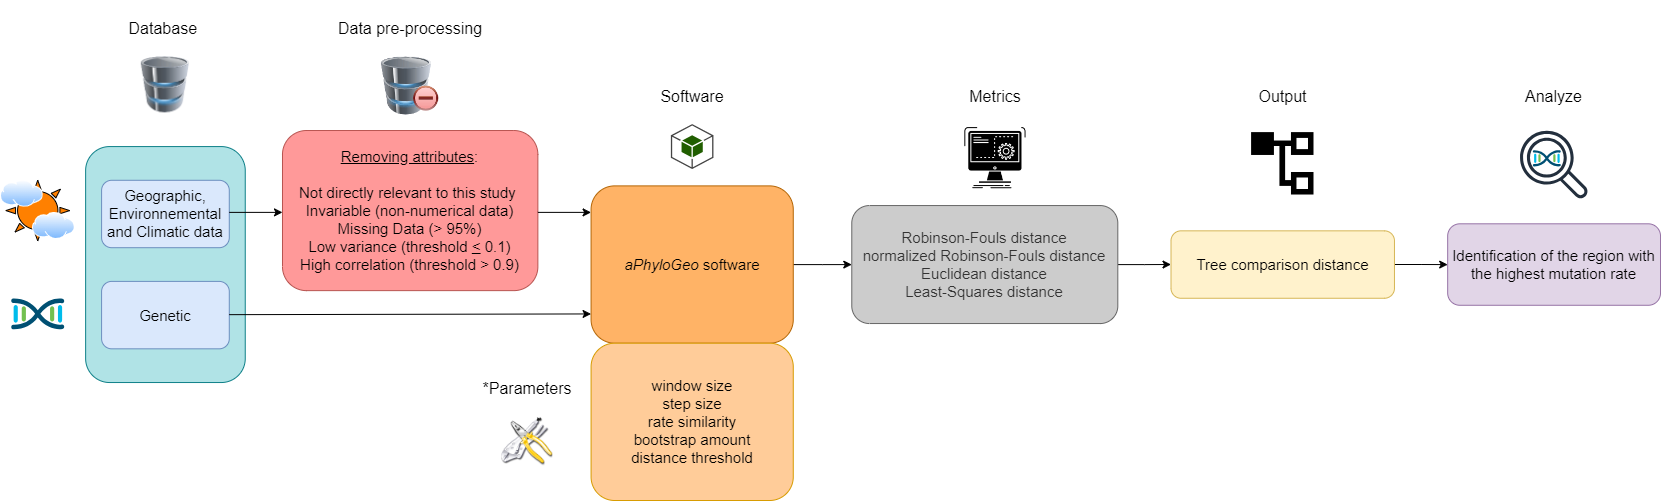

The diagram above was exported from draw.io. Its source (the exported page's mxGraphModel, read from the mxfile embedded in the PNG):
<mxGraphModel dx="1583" dy="392" grid="1" gridSize="10" guides="1" tooltips="1" connect="1" arrows="1" fold="1" page="1" pageScale="1" pageWidth="827" pageHeight="1169" math="0" shadow="0">
  <root>
    <mxCell id="0" />
    <mxCell id="1" parent="0" />
    <mxCell id="uiCsQ9Mk5P981hUro8Ao-3" value="" style="group" vertex="1" connectable="0" parent="1">
      <mxGeometry x="-90" y="60" width="1660" height="500" as="geometry" />
    </mxCell>
    <mxCell id="SzXXKODQA_d7fAglRIwC-3" value="" style="rounded=1;whiteSpace=wrap;html=1;fillColor=#b0e3e6;strokeColor=#0e8088;" parent="uiCsQ9Mk5P981hUro8Ao-3" vertex="1">
      <mxGeometry x="85.12820512820512" y="146.06741573033707" width="159.61538461538464" height="235.95505617977528" as="geometry" />
    </mxCell>
    <mxCell id="SzXXKODQA_d7fAglRIwC-4" value="&lt;font style=&quot;font-size: 15px;&quot;&gt;Geographic, Environnemental and Climatic data&lt;/font&gt;" style="rounded=1;whiteSpace=wrap;html=1;fillColor=#dae8fc;strokeColor=#6c8ebf;" parent="uiCsQ9Mk5P981hUro8Ao-3" vertex="1">
      <mxGeometry x="101.08974358974359" y="179.77528089887642" width="127.6923076923077" height="67.41573033707866" as="geometry" />
    </mxCell>
    <mxCell id="SzXXKODQA_d7fAglRIwC-5" value="&lt;font style=&quot;font-size: 15px;&quot;&gt;Genetic&lt;/font&gt;" style="rounded=1;whiteSpace=wrap;html=1;fillColor=#dae8fc;strokeColor=#6c8ebf;" parent="uiCsQ9Mk5P981hUro8Ao-3" vertex="1">
      <mxGeometry x="101.08974358974359" y="280.89887640449444" width="127.6923076923077" height="67.41573033707866" as="geometry" />
    </mxCell>
    <mxCell id="SzXXKODQA_d7fAglRIwC-6" value="&lt;div style=&quot;font-size: 15px;&quot;&gt;&lt;span style=&quot;background-color: initial;&quot;&gt;&lt;font style=&quot;font-size: 15px;&quot;&gt;&lt;u style=&quot;&quot;&gt;Removing attributes&lt;/u&gt;:&lt;/font&gt;&lt;/span&gt;&lt;/div&gt;&lt;div style=&quot;font-size: 15px;&quot;&gt;&lt;span style=&quot;background-color: initial;&quot;&gt;&lt;font style=&quot;font-size: 15px;&quot;&gt;&lt;br&gt;&lt;/font&gt;&lt;/span&gt;&lt;/div&gt;&lt;div style=&quot;font-size: 15px;&quot;&gt;&lt;font style=&quot;font-size: 15px;&quot;&gt;&lt;span style=&quot;background-color: initial;&quot;&gt;Not directly relevant to this study&amp;nbsp;&lt;/span&gt;&lt;br&gt;&lt;span style=&quot;background-color: initial;&quot;&gt;Invariable (non-numerical data)&lt;/span&gt;&lt;br&gt;&lt;span style=&quot;background-color: initial;&quot;&gt;Missing Data (&amp;gt; 95%)&lt;/span&gt;&lt;br&gt;&lt;span style=&quot;background-color: initial;&quot;&gt;Low variance (threshold&amp;nbsp;&lt;/span&gt;&lt;u style=&quot;background-color: initial;&quot;&gt;&amp;lt;&lt;/u&gt;&lt;span style=&quot;background-color: initial;&quot;&gt; 0.1)&lt;/span&gt;&lt;br&gt;&lt;/font&gt;&lt;/div&gt;&lt;div style=&quot;font-size: 15px;&quot;&gt;&lt;span style=&quot;background-color: initial;&quot;&gt;&lt;font style=&quot;font-size: 15px;&quot;&gt;&lt;font style=&quot;font-size: 15px;&quot;&gt;High correlation (threshold &amp;gt; 0.9&lt;/font&gt;&lt;font style=&quot;font-size: 15px;&quot;&gt;)&lt;/font&gt;&lt;/font&gt;&lt;/span&gt;&lt;/div&gt;" style="rounded=1;whiteSpace=wrap;html=1;fillColor=#FF9999;strokeColor=#b85450;align=center;" parent="uiCsQ9Mk5P981hUro8Ao-3" vertex="1">
      <mxGeometry x="281.9871794871795" y="130.02247191011236" width="255.3846153846154" height="160.1123595505618" as="geometry" />
    </mxCell>
    <mxCell id="SzXXKODQA_d7fAglRIwC-53" value="" style="edgeStyle=orthogonalEdgeStyle;rounded=0;orthogonalLoop=1;jettySize=auto;html=1;" parent="uiCsQ9Mk5P981hUro8Ao-3" source="SzXXKODQA_d7fAglRIwC-7" target="SzXXKODQA_d7fAglRIwC-25" edge="1">
      <mxGeometry relative="1" as="geometry" />
    </mxCell>
    <mxCell id="SzXXKODQA_d7fAglRIwC-7" value="&lt;font style=&quot;font-size: 15px;&quot;&gt;&lt;i&gt;aPhyloGeo&lt;/i&gt; software&lt;/font&gt;" style="rounded=1;whiteSpace=wrap;html=1;fillColor=#FFB366;strokeColor=#b46504;" parent="uiCsQ9Mk5P981hUro8Ao-3" vertex="1">
      <mxGeometry x="590.5769230769231" y="185.3932584269663" width="202.17948717948718" height="157.30337078651687" as="geometry" />
    </mxCell>
    <mxCell id="SzXXKODQA_d7fAglRIwC-8" value="" style="endArrow=classic;html=1;rounded=0;entryX=0;entryY=0.814;entryDx=0;entryDy=0;entryPerimeter=0;" parent="uiCsQ9Mk5P981hUro8Ao-3" target="SzXXKODQA_d7fAglRIwC-7" edge="1">
      <mxGeometry width="50" height="50" relative="1" as="geometry">
        <mxPoint x="228.78205128205127" y="314.1573033707865" as="sourcePoint" />
        <mxPoint x="590.5769230769231" y="313.48314606741576" as="targetPoint" />
      </mxGeometry>
    </mxCell>
    <mxCell id="SzXXKODQA_d7fAglRIwC-9" value="&lt;div style=&quot;margin-top: 0px; margin-bottom: 0px; padding-left: 0px; padding-right: 0px; font-size: 15px;&quot;&gt;&lt;span style=&quot;background-color: initial; font-size: 15px;&quot;&gt;window size&lt;br&gt;&lt;/span&gt;&lt;span style=&quot;background-color: initial; font-size: 15px;&quot;&gt;step size&lt;br&gt;&lt;/span&gt;&lt;span style=&quot;background-color: initial; font-size: 15px;&quot;&gt;rate similarity&lt;/span&gt;&lt;br style=&quot;&quot;&gt;&lt;span style=&quot;background-color: initial; font-size: 15px;&quot;&gt;bootstrap amount&lt;/span&gt;&lt;br style=&quot;&quot;&gt;&lt;span style=&quot;background-color: initial; font-size: 15px;&quot;&gt;distance threshold&lt;/span&gt;&lt;br&gt;&lt;/div&gt;" style="rounded=1;whiteSpace=wrap;html=1;align=center;fillColor=#FFCC99;strokeColor=#d79b00;" parent="uiCsQ9Mk5P981hUro8Ao-3" vertex="1">
      <mxGeometry x="590.5769230769231" y="342.69662921348316" width="202.17948717948718" height="157.30337078651687" as="geometry" />
    </mxCell>
    <mxCell id="SzXXKODQA_d7fAglRIwC-44" value="" style="edgeStyle=orthogonalEdgeStyle;rounded=0;orthogonalLoop=1;jettySize=auto;html=1;" parent="uiCsQ9Mk5P981hUro8Ao-3" source="SzXXKODQA_d7fAglRIwC-12" target="SzXXKODQA_d7fAglRIwC-39" edge="1">
      <mxGeometry relative="1" as="geometry" />
    </mxCell>
    <mxCell id="SzXXKODQA_d7fAglRIwC-12" value="&lt;font style=&quot;font-size: 15px;&quot;&gt;Tree comparison distance&lt;/font&gt;" style="rounded=1;whiteSpace=wrap;html=1;fillColor=#fff2cc;strokeColor=#d6b656;" parent="uiCsQ9Mk5P981hUro8Ao-3" vertex="1">
      <mxGeometry x="1170.5128205128206" y="230.3370786516854" width="223.46153846153848" height="67.41573033707866" as="geometry" />
    </mxCell>
    <mxCell id="SzXXKODQA_d7fAglRIwC-13" value="Database&amp;nbsp;" style="text;html=1;align=center;verticalAlign=middle;whiteSpace=wrap;rounded=0;fontSize=16;" parent="uiCsQ9Mk5P981hUro8Ao-3" vertex="1">
      <mxGeometry x="133.01282051282053" y="11.235955056179776" width="63.84615384615385" height="33.70786516853933" as="geometry" />
    </mxCell>
    <mxCell id="SzXXKODQA_d7fAglRIwC-14" value="Data pre-processing" style="text;html=1;align=center;verticalAlign=middle;whiteSpace=wrap;rounded=0;fontSize=16;" parent="uiCsQ9Mk5P981hUro8Ao-3" vertex="1">
      <mxGeometry x="329.8717948717949" width="159.61538461538464" height="56.17977528089888" as="geometry" />
    </mxCell>
    <mxCell id="SzXXKODQA_d7fAglRIwC-15" value="Output" style="text;html=1;align=center;verticalAlign=middle;whiteSpace=wrap;rounded=0;fontSize=16;" parent="uiCsQ9Mk5P981hUro8Ao-3" vertex="1">
      <mxGeometry x="1251.650641025641" y="67.41573033707866" width="61.18589743589744" height="56.17977528089888" as="geometry" />
    </mxCell>
    <mxCell id="SzXXKODQA_d7fAglRIwC-16" value="*Parameters" style="text;html=1;align=center;verticalAlign=middle;whiteSpace=wrap;rounded=0;fontSize=16;rotation=0;" parent="uiCsQ9Mk5P981hUro8Ao-3" vertex="1">
      <mxGeometry x="478.84615384615387" y="359.55056179775283" width="95.76923076923077" height="56.17977528089888" as="geometry" />
    </mxCell>
    <mxCell id="SzXXKODQA_d7fAglRIwC-17" value="" style="image;html=1;image=img/lib/clip_art/computers/Database_Minus_128x128.png" parent="uiCsQ9Mk5P981hUro8Ao-3" vertex="1">
      <mxGeometry x="378.55448717948724" y="56.17977528089888" width="62.25" height="58.42696629213483" as="geometry" />
    </mxCell>
    <mxCell id="SzXXKODQA_d7fAglRIwC-18" value="" style="image;html=1;image=img/lib/clip_art/computers/Database_128x128.png" parent="uiCsQ9Mk5P981hUro8Ao-3" vertex="1">
      <mxGeometry x="135.67307692307693" y="56.17977528089888" width="58.52564102564103" height="56.17977528089888" as="geometry" />
    </mxCell>
    <mxCell id="SzXXKODQA_d7fAglRIwC-19" value="" style="outlineConnect=0;dashed=0;verticalLabelPosition=bottom;verticalAlign=top;align=center;html=1;shape=mxgraph.aws3.android;fillColor=#205E00;gradientColor=none;" parent="uiCsQ9Mk5P981hUro8Ao-3" vertex="1">
      <mxGeometry x="670.3846153846155" y="123.59550561797752" width="42.56410256410256" height="44.943820224719104" as="geometry" />
    </mxCell>
    <mxCell id="SzXXKODQA_d7fAglRIwC-20" value="" style="shape=image;html=1;verticalAlign=top;verticalLabelPosition=bottom;labelBackgroundColor=#ffffff;imageAspect=0;aspect=fixed;image=https://cdn1.iconfinder.com/data/icons/CrystalClear/128x128/apps/package_utilities.png" parent="uiCsQ9Mk5P981hUro8Ao-3" vertex="1">
      <mxGeometry x="501.19230769230774" y="415.7303370786517" width="51.07692307692308" height="51.07692307692308" as="geometry" />
    </mxCell>
    <mxCell id="SzXXKODQA_d7fAglRIwC-21" value="" style="shape=image;html=1;verticalAlign=top;verticalLabelPosition=bottom;labelBackgroundColor=#ffffff;imageAspect=0;aspect=fixed;image=https://cdn2.iconfinder.com/data/icons/css-vol-2/24/list-tree-128.png" parent="uiCsQ9Mk5P981hUro8Ao-3" vertex="1">
      <mxGeometry x="1248.1923076923078" y="129.21348314606743" width="68.1025641025641" height="68.1025641025641" as="geometry" />
    </mxCell>
    <mxCell id="SzXXKODQA_d7fAglRIwC-43" value="" style="edgeStyle=orthogonalEdgeStyle;rounded=0;orthogonalLoop=1;jettySize=auto;html=1;" parent="uiCsQ9Mk5P981hUro8Ao-3" source="SzXXKODQA_d7fAglRIwC-25" target="SzXXKODQA_d7fAglRIwC-12" edge="1">
      <mxGeometry relative="1" as="geometry" />
    </mxCell>
    <mxCell id="SzXXKODQA_d7fAglRIwC-25" value="&lt;div style=&quot;margin-top: 0px; margin-bottom: 0px; padding-left: 0px; padding-right: 0px; font-size: 15px;&quot;&gt;&lt;span style=&quot;background-color: initial; font-size: 15px;&quot;&gt;Robinson-Fouls distance&lt;br&gt;&lt;/span&gt;&lt;span style=&quot;background-color: initial; font-size: 15px;&quot;&gt;normalized Robinson-Fouls distance&lt;br&gt;&lt;/span&gt;&lt;span style=&quot;font-size: 15px;&quot;&gt;Euclidean distance&lt;/span&gt;&lt;br style=&quot;&quot;&gt;&lt;span style=&quot;font-size: 15px;&quot;&gt;Least-Squares distance&lt;/span&gt;&lt;/div&gt;" style="rounded=1;whiteSpace=wrap;html=1;align=center;fillColor=#CCCCCC;strokeColor=#666666;fontColor=#333333;" parent="uiCsQ9Mk5P981hUro8Ao-3" vertex="1">
      <mxGeometry x="851.2820512820514" y="205.05617977528092" width="266.02564102564105" height="117.97752808988764" as="geometry" />
    </mxCell>
    <mxCell id="SzXXKODQA_d7fAglRIwC-39" value="&lt;font style=&quot;font-size: 15px;&quot;&gt;Identification of the region with the highest mutation rate&lt;/font&gt;" style="rounded=1;whiteSpace=wrap;html=1;align=center;fillColor=#e1d5e7;strokeColor=#9673a6;" parent="uiCsQ9Mk5P981hUro8Ao-3" vertex="1">
      <mxGeometry x="1447.1794871794873" y="223.31460674157304" width="212.82051282051285" height="81.46067415730337" as="geometry" />
    </mxCell>
    <mxCell id="SzXXKODQA_d7fAglRIwC-47" value="" style="shape=image;html=1;verticalAlign=top;verticalLabelPosition=bottom;labelBackgroundColor=#ffffff;imageAspect=0;aspect=fixed;image=https://cdn1.iconfinder.com/data/icons/competitive-strategy-and-corporate-training/512/597_Command_computer_function_process_progress_game_gaming_genres_programing-128.png" parent="uiCsQ9Mk5P981hUro8Ao-3" vertex="1">
      <mxGeometry x="960.8846153846155" y="123.59550561797752" width="68.1025641025641" height="68.1025641025641" as="geometry" />
    </mxCell>
    <mxCell id="SzXXKODQA_d7fAglRIwC-54" value="" style="points=[[0.5,0.37,0],[1,0.09,0],[1,0.9,0],[0,0.08,0],[0,0.91,0],[0.5,0.61,0],[0.045,0.5,0],[0.96,0.5,0]];verticalLabelPosition=bottom;sketch=0;html=1;verticalAlign=top;aspect=fixed;align=center;pointerEvents=1;shape=mxgraph.cisco19.cisco_dna;fillColor=#005073;strokeColor=none;" parent="uiCsQ9Mk5P981hUro8Ao-3" vertex="1">
      <mxGeometry x="10.64102564102564" y="297.75280898876406" width="53.20512820512821" height="31.923076923076923" as="geometry" />
    </mxCell>
    <mxCell id="SzXXKODQA_d7fAglRIwC-57" value="" style="verticalLabelPosition=bottom;verticalAlign=top;html=1;shape=mxgraph.basic.sun;fillColor=#FF8000;" parent="uiCsQ9Mk5P981hUro8Ao-3" vertex="1">
      <mxGeometry x="5.32051282051282" y="179.77528089887642" width="63.84615384615385" height="60.60674157303371" as="geometry" />
    </mxCell>
    <mxCell id="SzXXKODQA_d7fAglRIwC-56" value="" style="image;aspect=fixed;perimeter=ellipsePerimeter;html=1;align=center;shadow=0;dashed=0;spacingTop=3;image=img/lib/active_directory/internet_cloud.svg;" parent="uiCsQ9Mk5P981hUro8Ao-3" vertex="1">
      <mxGeometry y="179.77528089887645" width="42.84076923076923" height="26.996282051282055" as="geometry" />
    </mxCell>
    <mxCell id="SzXXKODQA_d7fAglRIwC-58" value="Software" style="text;html=1;align=center;verticalAlign=middle;whiteSpace=wrap;rounded=0;fontSize=16;" parent="uiCsQ9Mk5P981hUro8Ao-3" vertex="1">
      <mxGeometry x="611.8589743589745" y="67.41573033707866" width="159.61538461538464" height="56.17977528089888" as="geometry" />
    </mxCell>
    <mxCell id="SzXXKODQA_d7fAglRIwC-59" value="Metrics" style="text;html=1;align=center;verticalAlign=middle;whiteSpace=wrap;rounded=0;fontSize=16;" parent="uiCsQ9Mk5P981hUro8Ao-3" vertex="1">
      <mxGeometry x="915.1282051282051" y="67.41573033707866" width="159.61538461538464" height="56.17977528089888" as="geometry" />
    </mxCell>
    <mxCell id="SzXXKODQA_d7fAglRIwC-61" value="Analyze" style="text;html=1;align=center;verticalAlign=middle;whiteSpace=wrap;rounded=0;fontSize=16;" parent="uiCsQ9Mk5P981hUro8Ao-3" vertex="1">
      <mxGeometry x="1522.996794871795" y="67.41573033707866" width="61.18589743589744" height="56.17977528089888" as="geometry" />
    </mxCell>
    <mxCell id="SzXXKODQA_d7fAglRIwC-55" value="" style="points=[[0.5,0.37,0],[1,0.09,0],[1,0.9,0],[0,0.08,0],[0,0.91,0],[0.5,0.61,0],[0.045,0.5,0],[0.96,0.5,0]];verticalLabelPosition=bottom;sketch=0;html=1;verticalAlign=top;aspect=fixed;align=center;pointerEvents=1;shape=mxgraph.cisco19.cisco_dna;fillColor=#005073;strokeColor=none;" parent="uiCsQ9Mk5P981hUro8Ao-3" vertex="1">
      <mxGeometry x="1532.3073882783885" y="149.5489566613162" width="28.025327697943084" height="16.815196618765853" as="geometry" />
    </mxCell>
    <mxCell id="SzXXKODQA_d7fAglRIwC-66" value="" style="sketch=0;outlineConnect=0;fontColor=#232F3E;gradientColor=none;fillColor=#232F3D;strokeColor=none;dashed=0;verticalLabelPosition=bottom;verticalAlign=top;align=center;html=1;fontSize=12;fontStyle=0;aspect=fixed;pointerEvents=1;shape=mxgraph.aws4.magnifying_glass_2;" parent="uiCsQ9Mk5P981hUro8Ao-3" vertex="1">
      <mxGeometry x="1519.5384615384617" y="130.02247191011236" width="68.1025641025641" height="68.1025641025641" as="geometry" />
    </mxCell>
    <mxCell id="SzXXKODQA_d7fAglRIwC-67" value="" style="image;aspect=fixed;perimeter=ellipsePerimeter;html=1;align=center;shadow=0;dashed=0;spacingTop=3;image=img/lib/active_directory/internet_cloud.svg;" parent="uiCsQ9Mk5P981hUro8Ao-3" vertex="1">
      <mxGeometry x="31.923076923076923" y="211.8764044943821" width="42.84076923076923" height="26.996282051282055" as="geometry" />
    </mxCell>
    <mxCell id="SzXXKODQA_d7fAglRIwC-74" value="" style="edgeStyle=orthogonalEdgeStyle;rounded=0;orthogonalLoop=1;jettySize=auto;html=1;" parent="uiCsQ9Mk5P981hUro8Ao-3" edge="1">
      <mxGeometry relative="1" as="geometry">
        <mxPoint x="537.3717948717949" y="211.8764044943821" as="sourcePoint" />
        <mxPoint x="590.5769230769231" y="211.8764044943821" as="targetPoint" />
      </mxGeometry>
    </mxCell>
    <mxCell id="SzXXKODQA_d7fAglRIwC-75" value="" style="edgeStyle=orthogonalEdgeStyle;rounded=0;orthogonalLoop=1;jettySize=auto;html=1;" parent="uiCsQ9Mk5P981hUro8Ao-3" edge="1">
      <mxGeometry relative="1" as="geometry">
        <mxPoint x="228.78205128205127" y="211.8764044943821" as="sourcePoint" />
        <mxPoint x="281.9871794871795" y="211.8764044943821" as="targetPoint" />
      </mxGeometry>
    </mxCell>
    <mxCell id="SzXXKODQA_d7fAglRIwC-78" style="edgeStyle=orthogonalEdgeStyle;rounded=0;orthogonalLoop=1;jettySize=auto;html=1;exitX=0.5;exitY=1;exitDx=0;exitDy=0;" parent="uiCsQ9Mk5P981hUro8Ao-3" edge="1">
      <mxGeometry relative="1" as="geometry">
        <mxPoint x="1077.4038461538462" y="67.41573033707866" as="sourcePoint" />
        <mxPoint x="1077.4038461538462" y="67.41573033707866" as="targetPoint" />
      </mxGeometry>
    </mxCell>
  </root>
</mxGraphModel>